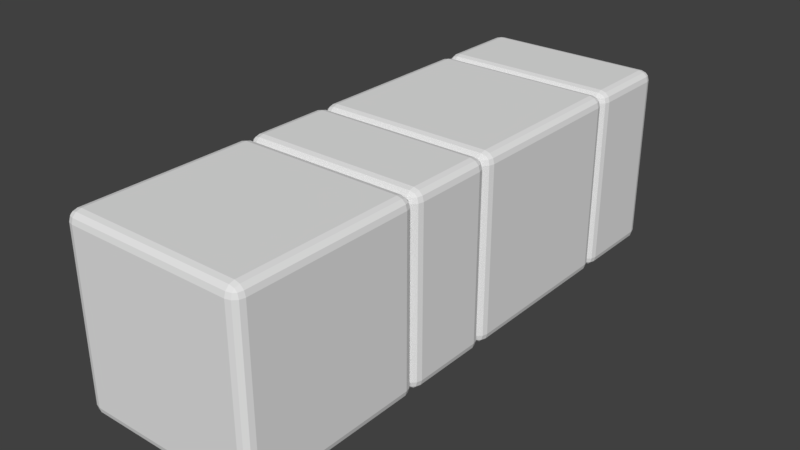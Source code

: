 # Source: TallestWall.blend  (saved by Blender 2.78.0; exported with 4.5.12 LTS)
import bpy
from mathutils import Matrix  # noqa: F401  (used for matrix-valued properties, if any)

bpy.ops.wm.read_factory_settings(use_empty=True)
scene = bpy.context.scene
scene.name = 'Scene'

# ---- collections
col_collection_1 = bpy.data.collections.new('Collection 1'); scene.collection.children.link(col_collection_1)

# ---- world
world_world = bpy.data.worlds.new('World'); scene.world = world_world
world_world.color = (0.05088, 0.05088, 0.05088)
world_world.use_sun_shadow = False
world_world.sun_shadow_jitter_overblur = 0.0
world_world.cycles.sampling_method = 'MANUAL'

# ---- meshes
me_cube_004 = bpy.data.meshes.new('Cube.004')
me_cube_004.from_pydata([(-1.0, -1.0, -0.5), (-1.0, -1.0, 0.5), (-1.0, 1.0, -0.5), (-1.0, 1.0, 0.5), (1.0, -1.0, -0.5), (1.0, -1.0, 0.5), (1.0, 1.0, -0.5), (1.0, 1.0, 0.5)], [], [(0, 1, 3, 2), (2, 3, 7, 6), (6, 7, 5, 4), (4, 5, 1, 0), (2, 6, 4, 0), (7, 3, 1, 5)])
me_cube_004.use_remesh_preserve_volume = False
me_cube_004.use_remesh_preserve_attributes = False
me_cube_004.use_mirror_vertex_groups = False
me_cube_004.update()
me_cube_003 = bpy.data.meshes.new('Cube.003')
me_cube_003.from_pydata([(-1.0, -1.0, -1.0), (-1.0, -1.0, 1.0), (-1.0, 1.0, -1.0), (-1.0, 1.0, 1.0), (1.0, -1.0, -1.0), (1.0, -1.0, 1.0), (1.0, 1.0, -1.0), (1.0, 1.0, 1.0)], [], [(0, 1, 3, 2), (2, 3, 7, 6), (6, 7, 5, 4), (4, 5, 1, 0), (2, 6, 4, 0), (7, 3, 1, 5)])
me_cube_003.use_remesh_preserve_volume = False
me_cube_003.use_remesh_preserve_attributes = False
me_cube_003.use_mirror_vertex_groups = False
me_cube_003.update()
me_cube_002 = bpy.data.meshes.new('Cube.002')
me_cube_002.from_pydata([(-1.0, -1.0, -1.0), (-1.0, -1.0, 1.0), (-1.0, 1.0, -1.0), (-1.0, 1.0, 1.0), (1.0, -1.0, -1.0), (1.0, -1.0, 1.0), (1.0, 1.0, -1.0), (1.0, 1.0, 1.0)], [], [(0, 1, 3, 2), (2, 3, 7, 6), (6, 7, 5, 4), (4, 5, 1, 0), (2, 6, 4, 0), (7, 3, 1, 5)])
me_cube_002.use_remesh_preserve_volume = False
me_cube_002.use_remesh_preserve_attributes = False
me_cube_002.use_mirror_vertex_groups = False
me_cube_002.update()
me_cube_001 = bpy.data.meshes.new('Cube.001')
me_cube_001.from_pydata([(-1.0, -1.0, -0.5), (-1.0, -1.0, 0.5), (-1.0, 1.0, -0.5), (-1.0, 1.0, 0.5), (1.0, -1.0, -0.5), (1.0, -1.0, 0.5), (1.0, 1.0, -0.5), (1.0, 1.0, 0.5)], [], [(0, 1, 3, 2), (2, 3, 7, 6), (6, 7, 5, 4), (4, 5, 1, 0), (2, 6, 4, 0), (7, 3, 1, 5)])
me_cube_001.use_remesh_preserve_volume = False
me_cube_001.use_remesh_preserve_attributes = False
me_cube_001.use_mirror_vertex_groups = False
me_cube_001.update()

# ---- objects
ob_cube_003 = bpy.data.objects.new('Cube.003', me_cube_004)
ob_cube_002 = bpy.data.objects.new('Cube.002', me_cube_003)
ob_cube_001 = bpy.data.objects.new('Cube.001', me_cube_002)
ob_cube = bpy.data.objects.new('Cube', me_cube_001)

# ---- transforms, parenting, visibility, modifiers, constraints
ob_cube_003.location = (0.0, -0.5, 2.186e-08)
ob_cube_003.rotation_euler = (1.571, -0.0, 0.0)
ob_cube_003.lineart.crease_threshold = 0.0
_m = ob_cube_003.modifiers.new('Bevel', 'BEVEL')
_m.width = 0.108
_m.width_pct = 0.108
_m.segments = 3
_m.limit_method = 'NONE'
_m.spread = 0.0
ob_cube_002.location = (0.0, -2.0, 0.0)
ob_cube_002.rotation_euler = (1.571, -0.0, 0.0)
ob_cube_002.lineart.crease_threshold = 0.0
_m = ob_cube_002.modifiers.new('Bevel', 'BEVEL')
_m.width = 0.108
_m.width_pct = 0.108
_m.segments = 3
_m.limit_method = 'NONE'
_m.spread = 0.0
ob_cube_001.location = (0.0, 1.0, 0.0)
ob_cube_001.rotation_euler = (1.571, -0.0, 0.0)
ob_cube_001.lineart.crease_threshold = 0.0
_m = ob_cube_001.modifiers.new('Bevel', 'BEVEL')
_m.width = 0.108
_m.width_pct = 0.108
_m.segments = 3
_m.limit_method = 'NONE'
_m.spread = 0.0
ob_cube.location = (0.0, 2.5, 2.186e-08)
ob_cube.rotation_euler = (1.571, -0.0, 0.0)
ob_cube.lineart.crease_threshold = 0.0
_m = ob_cube.modifiers.new('Bevel', 'BEVEL')
_m.width = 0.108
_m.width_pct = 0.108
_m.segments = 3
_m.limit_method = 'NONE'
_m.spread = 0.0

# ---- collection membership
col_collection_1.objects.link(ob_cube_003)
col_collection_1.objects.link(ob_cube_002)
col_collection_1.objects.link(ob_cube_001)
col_collection_1.objects.link(ob_cube)

# ---- scene / render settings (as saved in the file)
scene.frame_start = 1; scene.frame_end = 250; scene.frame_set(1)
scene.render.engine = 'BLENDER_EEVEE_NEXT'
scene.render.resolution_percentage = 50
scene.render.dither_intensity = 0.0
scene.cycles.use_denoising = False
scene.cycles.samples = 128
scene.cycles.sampling_pattern = 'TABULATED_SOBOL'
scene.cycles.light_sampling_threshold = 0.0
scene.cycles.use_adaptive_sampling = False
scene.cycles.use_light_tree = False
scene.cycles.blur_glossy = 0.0
scene.cycles.sample_clamp_indirect = 0.0
scene.view_settings.view_transform = 'Standard'
bpy.context.view_layer.update()

# ---- added for rendering (the .blend has no active camera and no usable light): camera, sun
cam_auto = bpy.data.cameras.new('AutoCamera')
cam_auto.lens = 50.0
cam_auto.sensor_width = 36.0
cam_auto.clip_end = 1000.0
ob_auto_camera = bpy.data.objects.new('AutoCamera', cam_auto)
scene.collection.objects.link(ob_auto_camera)
ob_auto_camera.location = (6.13725, -7.3647, 4.9098)
ob_auto_camera.rotation_euler = (1.09748, -7.21219e-08, 0.694738)
scene.camera = ob_auto_camera
light_auto_sun = bpy.data.lights.new('AutoSun', 'SUN')
light_auto_sun.energy = 3.0
light_auto_sun.angle = 0.0523599
ob_auto_sun = bpy.data.objects.new('AutoSun', light_auto_sun)
scene.collection.objects.link(ob_auto_sun)
ob_auto_sun.rotation_euler = (0.872665, 0.174533, 0.523599)
bpy.context.view_layer.update()
